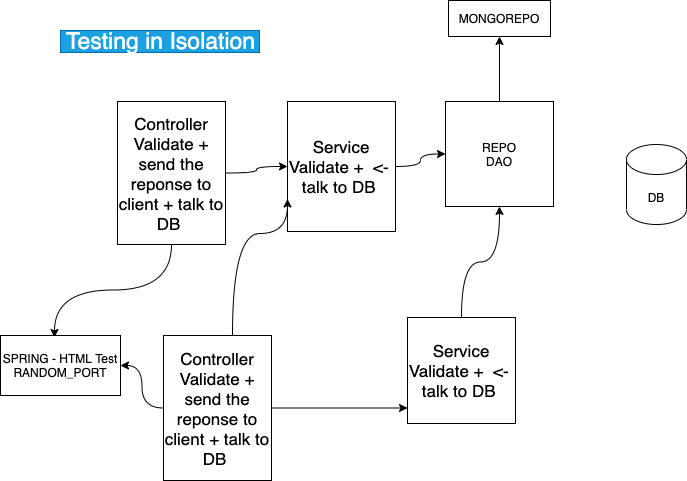

The diagram above was exported from draw.io. Its source (the exported page's mxGraphModel, read from the mxfile embedded in the PNG):
<mxGraphModel dx="898" dy="680" grid="0" gridSize="10" guides="1" tooltips="1" connect="1" arrows="1" fold="1" page="1" pageScale="1" pageWidth="827" pageHeight="1169" math="0" shadow="0">
  <root>
    <mxCell id="0" />
    <mxCell id="1" parent="0" />
    <mxCell id="2" value="DB" style="shape=cylinder3;whiteSpace=wrap;html=1;boundedLbl=1;backgroundOutline=1;size=15;" vertex="1" parent="1">
      <mxGeometry x="702" y="191" width="60" height="80" as="geometry" />
    </mxCell>
    <mxCell id="4" style="edgeStyle=orthogonalEdgeStyle;rounded=0;orthogonalLoop=1;jettySize=auto;html=1;curved=1;" edge="1" parent="1" source="3" target="5">
      <mxGeometry relative="1" as="geometry">
        <mxPoint x="580" y="82" as="targetPoint" />
      </mxGeometry>
    </mxCell>
    <mxCell id="3" value="REPO&lt;br&gt;DAO" style="rounded=0;whiteSpace=wrap;html=1;" vertex="1" parent="1">
      <mxGeometry x="521" y="148" width="108" height="105" as="geometry" />
    </mxCell>
    <mxCell id="5" value="MONGOREPO" style="rounded=0;whiteSpace=wrap;html=1;" vertex="1" parent="1">
      <mxGeometry x="524" y="47" width="102" height="36" as="geometry" />
    </mxCell>
    <mxCell id="9" style="edgeStyle=orthogonalEdgeStyle;curved=1;rounded=0;orthogonalLoop=1;jettySize=auto;html=1;entryX=0;entryY=0.5;entryDx=0;entryDy=0;" edge="1" parent="1" source="6" target="8">
      <mxGeometry relative="1" as="geometry" />
    </mxCell>
    <mxCell id="17" style="edgeStyle=orthogonalEdgeStyle;curved=1;rounded=0;orthogonalLoop=1;jettySize=auto;html=1;entryX=0.45;entryY=0.033;entryDx=0;entryDy=0;entryPerimeter=0;" edge="1" parent="1" source="6" target="19">
      <mxGeometry relative="1" as="geometry">
        <mxPoint x="118" y="378" as="targetPoint" />
      </mxGeometry>
    </mxCell>
    <mxCell id="6" value="&lt;font style=&quot;font-size: 17px&quot;&gt;Controller&lt;br&gt;Validate + send the reponse to client + talk to DB&amp;nbsp;&lt;/font&gt;" style="rounded=0;whiteSpace=wrap;html=1;" vertex="1" parent="1">
      <mxGeometry x="193" y="148" width="108" height="143" as="geometry" />
    </mxCell>
    <mxCell id="10" style="edgeStyle=orthogonalEdgeStyle;curved=1;rounded=0;orthogonalLoop=1;jettySize=auto;html=1;entryX=0;entryY=0.5;entryDx=0;entryDy=0;" edge="1" parent="1" source="8" target="3">
      <mxGeometry relative="1" as="geometry" />
    </mxCell>
    <mxCell id="8" value="&lt;font style=&quot;font-size: 17px&quot;&gt;Service&lt;br&gt;Validate +&amp;nbsp; &amp;lt;-&amp;nbsp; talk to DB&amp;nbsp;&lt;/font&gt;" style="rounded=0;whiteSpace=wrap;html=1;" vertex="1" parent="1">
      <mxGeometry x="363" y="148" width="108" height="130" as="geometry" />
    </mxCell>
    <mxCell id="13" style="edgeStyle=orthogonalEdgeStyle;curved=1;rounded=0;orthogonalLoop=1;jettySize=auto;html=1;entryX=0.5;entryY=1;entryDx=0;entryDy=0;" edge="1" parent="1" source="12" target="3">
      <mxGeometry relative="1" as="geometry" />
    </mxCell>
    <mxCell id="12" value="&lt;font style=&quot;font-size: 17px&quot;&gt;Service&lt;br&gt;Validate +&amp;nbsp; &amp;lt;-&amp;nbsp; talk to DB&amp;nbsp;&lt;/font&gt;" style="rounded=0;whiteSpace=wrap;html=1;" vertex="1" parent="1">
      <mxGeometry x="483" y="364" width="108" height="106" as="geometry" />
    </mxCell>
    <mxCell id="15" style="edgeStyle=orthogonalEdgeStyle;curved=1;rounded=0;orthogonalLoop=1;jettySize=auto;html=1;entryX=0;entryY=0.75;entryDx=0;entryDy=0;" edge="1" parent="1" source="14" target="8">
      <mxGeometry relative="1" as="geometry">
        <Array as="points">
          <mxPoint x="308" y="497" />
          <mxPoint x="308" y="280" />
        </Array>
      </mxGeometry>
    </mxCell>
    <mxCell id="16" style="edgeStyle=orthogonalEdgeStyle;curved=1;rounded=0;orthogonalLoop=1;jettySize=auto;html=1;" edge="1" parent="1" source="14" target="12">
      <mxGeometry relative="1" as="geometry">
        <Array as="points">
          <mxPoint x="298" y="497" />
          <mxPoint x="298" y="458" />
        </Array>
      </mxGeometry>
    </mxCell>
    <mxCell id="18" style="edgeStyle=orthogonalEdgeStyle;curved=1;rounded=0;orthogonalLoop=1;jettySize=auto;html=1;" edge="1" parent="1" source="14" target="19">
      <mxGeometry relative="1" as="geometry">
        <mxPoint x="140" y="386" as="targetPoint" />
      </mxGeometry>
    </mxCell>
    <mxCell id="14" value="&lt;font style=&quot;font-size: 17px&quot;&gt;Controller&lt;br&gt;Validate + send the reponse to client + talk to DB&amp;nbsp;&lt;/font&gt;" style="rounded=0;whiteSpace=wrap;html=1;" vertex="1" parent="1">
      <mxGeometry x="239" y="382" width="108" height="145" as="geometry" />
    </mxCell>
    <mxCell id="19" value="SPRING - HTML Test&lt;br&gt;RANDOM_PORT" style="rounded=0;whiteSpace=wrap;html=1;" vertex="1" parent="1">
      <mxGeometry x="76" y="382" width="120" height="60" as="geometry" />
    </mxCell>
    <mxCell id="20" value="&lt;font style=&quot;font-size: 23px&quot;&gt;Testing in Isolation&lt;/font&gt;" style="text;html=1;align=center;verticalAlign=middle;resizable=0;points=[];autosize=1;strokeColor=#006EAF;fillColor=#1ba1e2;fontColor=#ffffff;" vertex="1" parent="1">
      <mxGeometry x="136" y="77" width="199" height="22" as="geometry" />
    </mxCell>
  </root>
</mxGraphModel>